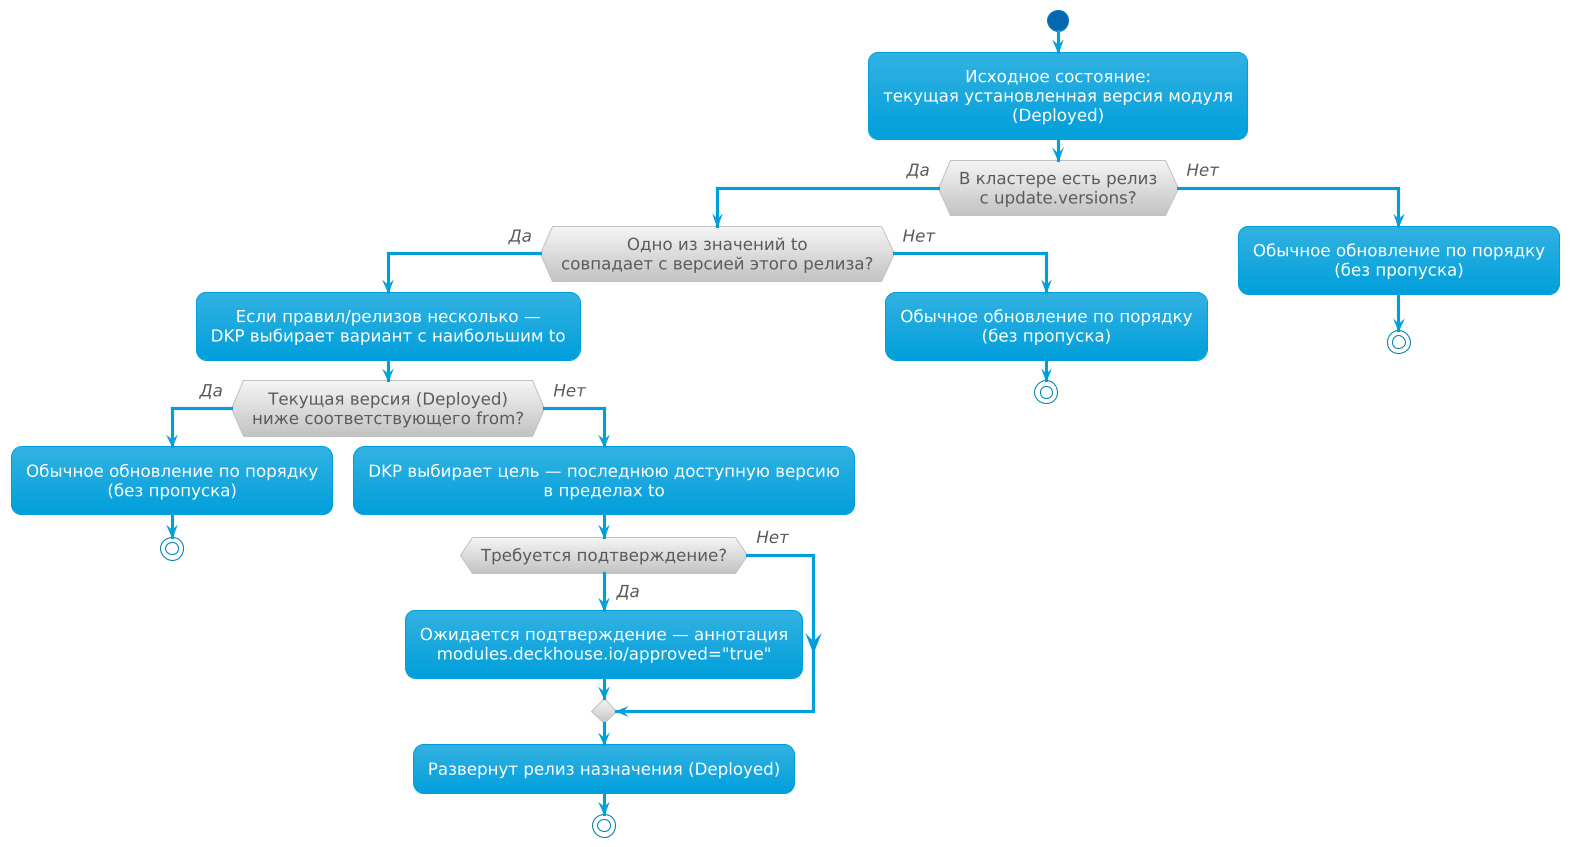

The diagram above was rendered by PlantUML. Its source (embedded in the PNG):
@startuml
!theme bluegray
skinparam DefaultFontSize 16
skinparam ArrowFontStyle italic
skinparam DefaultTextAlignment center
skinparam backgroundColor transparent
skinparam Shadowing false

start

:Исходное состояние:\nтекущая установленная версия модуля\n(Deployed);

if (В кластере есть релиз\nс update.versions?) then (Да)
  if (Одно из значений to\nсовпадает с версией этого релиза?) then (Да)
    :Если правил/релизов несколько —\nDKP выбирает вариант с наибольшим to;
    if (Текущая версия (Deployed)\nниже соответствующего from?) then (Да)
      :Обычное обновление по порядку\n(без пропуска);
      stop
    else (Нет)
      :DKP выбирает цель — последнюю доступную версию\nв пределах to;
      if (Требуется подтверждение?) then (Да)
        :Ожидается подтверждение — аннотация\nmodules.deckhouse.io/approved="true";
      else (Нет)
      endif
      :Развернут релиз назначения (Deployed);
      stop
    endif
  else (Нет)
    :Обычное обновление по порядку\n(без пропуска);
    stop
  endif
else (Нет)
  :Обычное обновление по порядку\n(без пропуска);
  stop
endif

@enduml